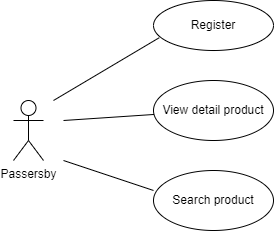

The diagram above was exported from draw.io. Its source (the exported page's mxGraphModel, read from the mxfile embedded in the PNG):
<mxGraphModel dx="1037" dy="689" grid="1" gridSize="10" guides="1" tooltips="1" connect="1" arrows="1" fold="1" page="1" pageScale="1" pageWidth="850" pageHeight="1100" math="0" shadow="0">
  <root>
    <mxCell id="0" />
    <mxCell id="1" parent="0" />
    <mxCell id="_3GlLYtVlHR4FdWjoJX_-7" value="Passersby" style="shape=umlActor;verticalLabelPosition=bottom;verticalAlign=top;html=1;outlineConnect=0;" vertex="1" parent="1">
      <mxGeometry x="150" y="170" width="30" height="60" as="geometry" />
    </mxCell>
    <mxCell id="_3GlLYtVlHR4FdWjoJX_-9" value="Register" style="ellipse;whiteSpace=wrap;html=1;" vertex="1" parent="1">
      <mxGeometry x="290" y="70" width="120" height="50" as="geometry" />
    </mxCell>
    <mxCell id="_3GlLYtVlHR4FdWjoJX_-10" value="" style="endArrow=none;html=1;rounded=0;entryX=0.048;entryY=0.744;entryDx=0;entryDy=0;entryPerimeter=0;" edge="1" parent="1" target="_3GlLYtVlHR4FdWjoJX_-9">
      <mxGeometry width="50" height="50" relative="1" as="geometry">
        <mxPoint x="190" y="170" as="sourcePoint" />
        <mxPoint x="450" y="230" as="targetPoint" />
      </mxGeometry>
    </mxCell>
    <mxCell id="_3GlLYtVlHR4FdWjoJX_-11" value="Search product" style="ellipse;whiteSpace=wrap;html=1;" vertex="1" parent="1">
      <mxGeometry x="290" y="240" width="120" height="60" as="geometry" />
    </mxCell>
    <mxCell id="_3GlLYtVlHR4FdWjoJX_-13" value="View detail product" style="ellipse;whiteSpace=wrap;html=1;" vertex="1" parent="1">
      <mxGeometry x="290" y="150" width="120" height="60" as="geometry" />
    </mxCell>
    <mxCell id="_3GlLYtVlHR4FdWjoJX_-14" value="" style="endArrow=none;html=1;rounded=0;" edge="1" parent="1" target="_3GlLYtVlHR4FdWjoJX_-13">
      <mxGeometry width="50" height="50" relative="1" as="geometry">
        <mxPoint x="200" y="190" as="sourcePoint" />
        <mxPoint x="280" y="210" as="targetPoint" />
      </mxGeometry>
    </mxCell>
    <mxCell id="_3GlLYtVlHR4FdWjoJX_-15" value="" style="endArrow=none;html=1;rounded=0;exitX=0;exitY=0.333;exitDx=0;exitDy=0;exitPerimeter=0;" edge="1" parent="1" source="_3GlLYtVlHR4FdWjoJX_-11">
      <mxGeometry width="50" height="50" relative="1" as="geometry">
        <mxPoint x="400" y="280" as="sourcePoint" />
        <mxPoint x="200" y="230" as="targetPoint" />
      </mxGeometry>
    </mxCell>
  </root>
</mxGraphModel>